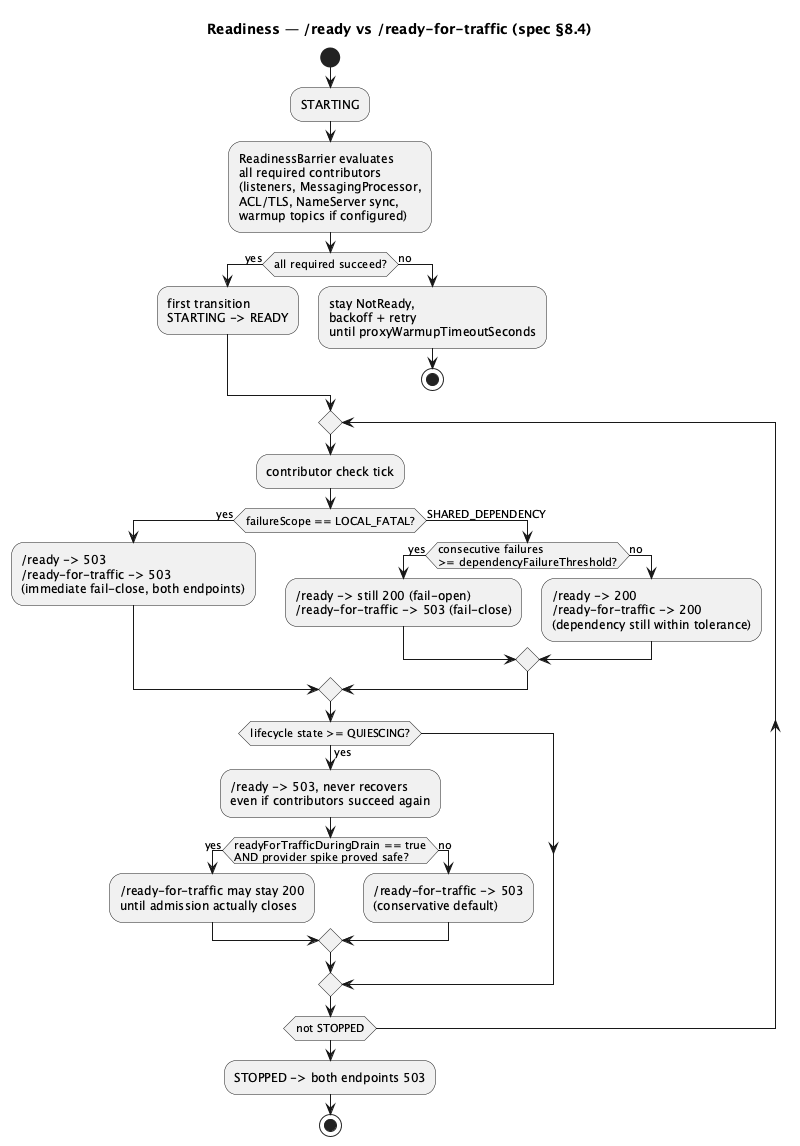

The diagram above was rendered by PlantUML. Its source (embedded in the PNG):
@startuml
title "Readiness — /ready vs /ready-for-traffic (spec §8.4)"
start
:STARTING;
:ReadinessBarrier evaluates\nall required contributors\n(listeners, MessagingProcessor,\nACL/TLS, NameServer sync,\nwarmup topics if configured);

if (all required succeed?) then (yes)
  :first transition\nSTARTING -> READY;
else (no)
  :stay NotReady,\nbackoff + retry\nuntil proxyWarmupTimeoutSeconds;
  stop
endif

repeat
  :contributor check tick;
  if (failureScope == LOCAL_FATAL?) then (yes)
    :/ready -> 503\n/ready-for-traffic -> 503\n(immediate fail-close, both endpoints);
  else (SHARED_DEPENDENCY)
    if (consecutive failures\n>= dependencyFailureThreshold?) then (yes)
      :/ready -> still 200 (fail-open)\n/ready-for-traffic -> 503 (fail-close);
    else (no)
      :/ready -> 200\n/ready-for-traffic -> 200\n(dependency still within tolerance);
    endif
  endif

  if (lifecycle state >= QUIESCING?) then (yes)
    :/ready -> 503, never recovers\neven if contributors succeed again;
    if (readyForTrafficDuringDrain == true\nAND provider spike proved safe?) then (yes)
      :/ready-for-traffic may stay 200\nuntil admission actually closes;
    else (no)
      :/ready-for-traffic -> 503\n(conservative default);
    endif
  endif
repeat while (not STOPPED)

:STOPPED -> both endpoints 503;
stop
@enduml